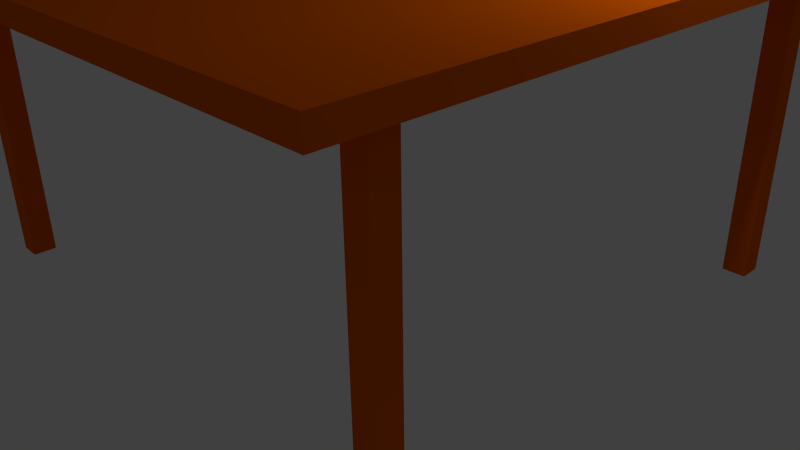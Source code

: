 # Source: table2.blend  (saved by Blender 2.69.0; exported with 4.5.12 LTS)
import bpy
from mathutils import Matrix  # noqa: F401  (used for matrix-valued properties, if any)

bpy.ops.wm.read_factory_settings(use_empty=True)
scene = bpy.context.scene
scene.name = 'Scene'

# ---- collections
col_collection_1 = bpy.data.collections.new('Collection 1'); scene.collection.children.link(col_collection_1)

# ---- materials (node trees are filled in below, after node groups)
mat_woodtable = bpy.data.materials.new('WoodTable')
mat_woodtable.alpha_threshold = 0.0
mat_woodtable.use_transparent_shadow = False
mat_woodtable.diffuse_color = (0.8, 0.1219, 0.0, 1.0)
mat_woodtable.roughness = 0.5
mat_woodtable.line_color = (0.0, 0.0, 0.0, 1.0)

# ---- material node trees

# ---- world
world_world = bpy.data.worlds.new('World'); scene.world = world_world
world_world.color = (0.05088, 0.05088, 0.05088)
world_world.use_sun_shadow = False
world_world.sun_shadow_jitter_overblur = 0.0
world_world.cycles.sampling_method = 'MANUAL'
world_world.cycles.sample_map_resolution = 256

# ---- cameras
cam_camera = bpy.data.cameras.new('Camera')
cam_camera.clip_end = 100.0
cam_camera.lens = 35.0
cam_camera.sensor_width = 32.0
cam_camera.sensor_height = 18.0
cam_camera.ortho_scale = 7.314
cam_camera.dof.focus_distance = 0.0
cam_camera.dof.aperture_fstop = 128.0

# ---- lights
light_lamp = bpy.data.lights.new('Lamp', 'POINT')
light_lamp.transmission_factor = 0.0
light_lamp.cutoff_distance = 30.0
light_lamp.energy = 100.0
light_lamp.shadow_buffer_clip_start = 1.001
light_lamp.shadow_soft_size = 0.1
light_lamp.shadow_maximum_resolution = 0.006
light_lamp.use_absolute_resolution = True
light_lamp.cycles.use_multiple_importance_sampling = False

# ---- meshes
me_cube = bpy.data.meshes.new('Cube')
me_cube.from_pydata([(3.815, 3.815, 3.533), (3.815, -3.815, 3.533), (-3.815, -3.815, 3.533), (-3.815, 3.815, 3.533), (3.815, 3.815, 3.79), (3.815, -3.815, 3.79), (-3.815, -3.815, 3.79), (-3.815, 3.815, 3.79), (-3.129, -2.842, -0.03538), (-3.129, -3.127, -0.03538), (-3.415, -3.127, -0.03538), (-3.415, -2.842, -0.03538), (-3.129, -2.842, 3.612), (-3.129, -3.127, 3.612), (-3.415, -3.127, 3.612), (-3.415, -2.842, 3.612), (3.569, -2.842, -0.02485), (3.569, -3.127, -0.02485), (3.284, -3.127, -0.02485), (3.284, -2.842, -0.02485), (3.569, -2.842, 3.623), (3.569, -3.127, 3.623), (3.284, -3.127, 3.623), (3.284, -2.842, 3.623), (-3.129, 3.158, -0.03538), (-3.129, 2.873, -0.03538), (-3.415, 2.873, -0.03538), (-3.415, 3.158, -0.03538), (-3.129, 3.158, 3.612), (-3.129, 2.873, 3.612), (-3.415, 2.873, 3.612), (-3.415, 3.158, 3.612), (3.569, 3.158, -0.02485), (3.569, 2.873, -0.02485), (3.284, 2.873, -0.02485), (3.284, 3.158, -0.02485), (3.569, 3.158, 3.623), (3.569, 2.873, 3.623), (3.284, 2.873, 3.623), (3.284, 3.158, 3.623)], [], [(0, 1, 2, 3), (4, 7, 6, 5), (0, 4, 5, 1), (1, 5, 6, 2), (2, 6, 7, 3), (4, 0, 3, 7), (8, 9, 10, 11), (12, 15, 14, 13), (8, 12, 13, 9), (9, 13, 14, 10), (10, 14, 15, 11), (12, 8, 11, 15), (16, 17, 18, 19), (20, 23, 22, 21), (16, 20, 21, 17), (17, 21, 22, 18), (18, 22, 23, 19), (20, 16, 19, 23), (24, 25, 26, 27), (28, 31, 30, 29), (24, 28, 29, 25), (25, 29, 30, 26), (26, 30, 31, 27), (28, 24, 27, 31), (32, 33, 34, 35), (36, 39, 38, 37), (32, 36, 37, 33), (33, 37, 38, 34), (34, 38, 39, 35), (36, 32, 35, 39)])
me_cube.materials.append(mat_woodtable)
me_cube.use_remesh_preserve_volume = False
me_cube.use_remesh_preserve_attributes = False
me_cube.use_mirror_vertex_groups = False
me_cube.update()

# ---- objects
ob_cube = bpy.data.objects.new('Cube', me_cube)
ob_lamp = bpy.data.objects.new('Lamp', light_lamp)
ob_camera = bpy.data.objects.new('Camera', cam_camera)

# ---- transforms, parenting, visibility, modifiers, constraints
ob_cube.location = (0.0, 0.0, 0.0)
ob_cube.lock_rotations_4d = False
ob_cube.empty_display_type = 'ARROWS'
ob_cube.lineart.crease_threshold = 0.0
ob_lamp.location = (4.076, 1.005, 5.904)
ob_lamp.rotation_euler = (0.6503, 0.05522, 1.866)
ob_lamp.lock_rotations_4d = False
ob_lamp.empty_display_type = 'ARROWS'
ob_lamp.color = (0.0, 0.0, 0.0, 0.0)
ob_lamp.lineart.crease_threshold = 0.0
ob_camera.location = (7.481, -6.508, 5.344)
ob_camera.rotation_euler = (1.109, 0.01082, 0.8149)
ob_camera.lock_rotations_4d = False
ob_camera.empty_display_type = 'ARROWS'
ob_camera.color = (0.0, 0.0, 0.0, 0.0)
ob_camera.display_type = 'WIRE'
ob_camera.lineart.crease_threshold = 0.0

# ---- collection membership
col_collection_1.objects.link(ob_cube)
col_collection_1.objects.link(ob_lamp)
col_collection_1.objects.link(ob_camera)

# ---- scene / render settings (as saved in the file)
scene.camera = ob_camera
scene.frame_start = 1; scene.frame_end = 250; scene.frame_set(1)
scene.render.engine = 'BLENDER_EEVEE_NEXT'
scene.render.image_settings.compression = 90
scene.render.resolution_percentage = 50
scene.render.dither_intensity = 0.0
scene.cycles.use_denoising = False
scene.cycles.samples = 10
scene.cycles.sampling_pattern = 'TABULATED_SOBOL'
scene.cycles.light_sampling_threshold = 0.0
scene.cycles.use_adaptive_sampling = False
scene.cycles.use_light_tree = False
scene.cycles.blur_glossy = 0.0
scene.cycles.volume_bounces = 1
scene.cycles.pixel_filter_type = 'GAUSSIAN'
scene.cycles.sample_clamp_indirect = 0.0
scene.view_settings.view_transform = 'Standard'
bpy.context.view_layer.update()

